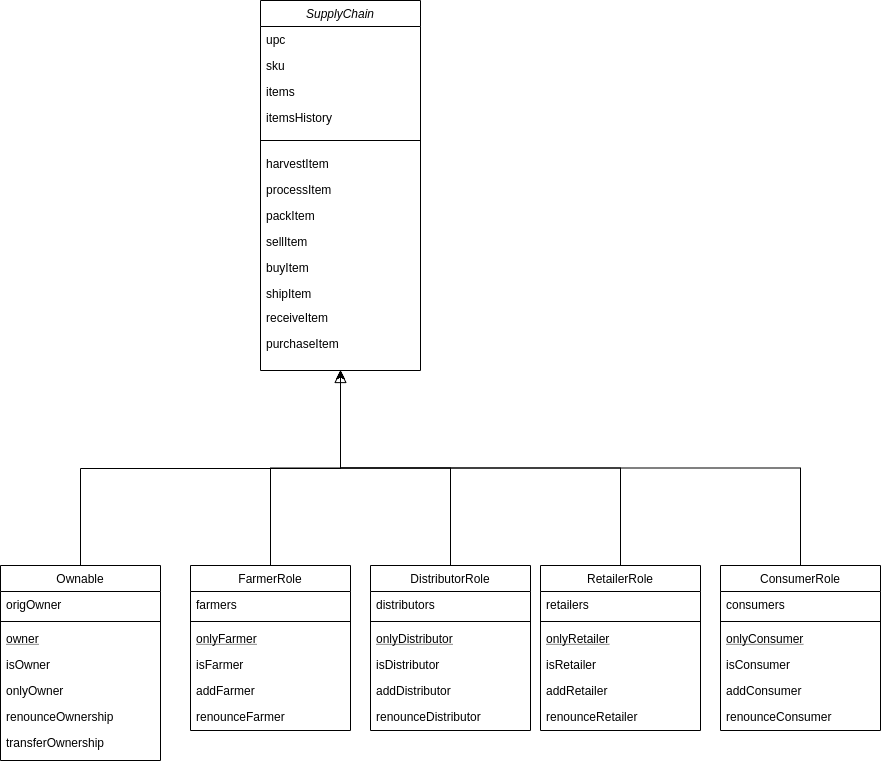

The diagram above was exported from draw.io. Its source (the exported page's mxGraphModel, read from the mxfile embedded in the PNG):
<mxGraphModel dx="1318" dy="781" grid="1" gridSize="10" guides="1" tooltips="1" connect="1" arrows="1" fold="1" page="1" pageScale="1" pageWidth="827" pageHeight="1169" math="0" shadow="0">
  <root>
    <mxCell id="WIyWlLk6GJQsqaUBKTNV-0" />
    <mxCell id="WIyWlLk6GJQsqaUBKTNV-1" parent="WIyWlLk6GJQsqaUBKTNV-0" />
    <mxCell id="zkfFHV4jXpPFQw0GAbJ--12" value="" style="endArrow=block;endSize=10;endFill=0;shadow=0;strokeWidth=1;rounded=0;edgeStyle=elbowEdgeStyle;elbow=vertical;" parent="WIyWlLk6GJQsqaUBKTNV-1" source="zkfFHV4jXpPFQw0GAbJ--6" target="zkfFHV4jXpPFQw0GAbJ--0" edge="1">
      <mxGeometry width="160" relative="1" as="geometry">
        <mxPoint x="200" y="203" as="sourcePoint" />
        <mxPoint x="200" y="203" as="targetPoint" />
      </mxGeometry>
    </mxCell>
    <mxCell id="zkfFHV4jXpPFQw0GAbJ--0" value="SupplyChain" style="swimlane;fontStyle=2;align=center;verticalAlign=top;childLayout=stackLayout;horizontal=1;startSize=26;horizontalStack=0;resizeParent=1;resizeLast=0;collapsible=1;marginBottom=0;rounded=0;shadow=0;strokeWidth=1;" parent="WIyWlLk6GJQsqaUBKTNV-1" vertex="1">
      <mxGeometry x="320" y="20" width="160" height="370" as="geometry">
        <mxRectangle x="230" y="140" width="160" height="26" as="alternateBounds" />
      </mxGeometry>
    </mxCell>
    <mxCell id="zkfFHV4jXpPFQw0GAbJ--1" value="upc" style="text;align=left;verticalAlign=top;spacingLeft=4;spacingRight=4;overflow=hidden;rotatable=0;points=[[0,0.5],[1,0.5]];portConstraint=eastwest;" parent="zkfFHV4jXpPFQw0GAbJ--0" vertex="1">
      <mxGeometry y="26" width="160" height="26" as="geometry" />
    </mxCell>
    <mxCell id="zkfFHV4jXpPFQw0GAbJ--2" value="sku" style="text;align=left;verticalAlign=top;spacingLeft=4;spacingRight=4;overflow=hidden;rotatable=0;points=[[0,0.5],[1,0.5]];portConstraint=eastwest;rounded=0;shadow=0;html=0;" parent="zkfFHV4jXpPFQw0GAbJ--0" vertex="1">
      <mxGeometry y="52" width="160" height="26" as="geometry" />
    </mxCell>
    <mxCell id="zkfFHV4jXpPFQw0GAbJ--3" value="items" style="text;align=left;verticalAlign=top;spacingLeft=4;spacingRight=4;overflow=hidden;rotatable=0;points=[[0,0.5],[1,0.5]];portConstraint=eastwest;rounded=0;shadow=0;html=0;" parent="zkfFHV4jXpPFQw0GAbJ--0" vertex="1">
      <mxGeometry y="78" width="160" height="26" as="geometry" />
    </mxCell>
    <mxCell id="ZxK18CbGNxiktg0c5Cqv-0" value="itemsHistory" style="text;align=left;verticalAlign=top;spacingLeft=4;spacingRight=4;overflow=hidden;rotatable=0;points=[[0,0.5],[1,0.5]];portConstraint=eastwest;rounded=0;shadow=0;html=0;" vertex="1" parent="zkfFHV4jXpPFQw0GAbJ--0">
      <mxGeometry y="104" width="160" height="26" as="geometry" />
    </mxCell>
    <mxCell id="zkfFHV4jXpPFQw0GAbJ--4" value="" style="line;html=1;strokeWidth=1;align=left;verticalAlign=middle;spacingTop=-1;spacingLeft=3;spacingRight=3;rotatable=0;labelPosition=right;points=[];portConstraint=eastwest;" parent="zkfFHV4jXpPFQw0GAbJ--0" vertex="1">
      <mxGeometry y="130" width="160" height="20" as="geometry" />
    </mxCell>
    <mxCell id="zkfFHV4jXpPFQw0GAbJ--5" value="harvestItem" style="text;align=left;verticalAlign=top;spacingLeft=4;spacingRight=4;overflow=hidden;rotatable=0;points=[[0,0.5],[1,0.5]];portConstraint=eastwest;" parent="zkfFHV4jXpPFQw0GAbJ--0" vertex="1">
      <mxGeometry y="150" width="160" height="26" as="geometry" />
    </mxCell>
    <mxCell id="ZxK18CbGNxiktg0c5Cqv-1" value="processItem" style="text;align=left;verticalAlign=top;spacingLeft=4;spacingRight=4;overflow=hidden;rotatable=0;points=[[0,0.5],[1,0.5]];portConstraint=eastwest;" vertex="1" parent="zkfFHV4jXpPFQw0GAbJ--0">
      <mxGeometry y="176" width="160" height="26" as="geometry" />
    </mxCell>
    <mxCell id="ZxK18CbGNxiktg0c5Cqv-2" value="packItem" style="text;align=left;verticalAlign=top;spacingLeft=4;spacingRight=4;overflow=hidden;rotatable=0;points=[[0,0.5],[1,0.5]];portConstraint=eastwest;" vertex="1" parent="zkfFHV4jXpPFQw0GAbJ--0">
      <mxGeometry y="202" width="160" height="26" as="geometry" />
    </mxCell>
    <mxCell id="ZxK18CbGNxiktg0c5Cqv-3" value="sellItem" style="text;align=left;verticalAlign=top;spacingLeft=4;spacingRight=4;overflow=hidden;rotatable=0;points=[[0,0.5],[1,0.5]];portConstraint=eastwest;" vertex="1" parent="zkfFHV4jXpPFQw0GAbJ--0">
      <mxGeometry y="228" width="160" height="26" as="geometry" />
    </mxCell>
    <mxCell id="ZxK18CbGNxiktg0c5Cqv-4" value="buyItem" style="text;align=left;verticalAlign=top;spacingLeft=4;spacingRight=4;overflow=hidden;rotatable=0;points=[[0,0.5],[1,0.5]];portConstraint=eastwest;" vertex="1" parent="zkfFHV4jXpPFQw0GAbJ--0">
      <mxGeometry y="254" width="160" height="26" as="geometry" />
    </mxCell>
    <mxCell id="ZxK18CbGNxiktg0c5Cqv-6" value="shipItem" style="text;align=left;verticalAlign=top;spacingLeft=4;spacingRight=4;overflow=hidden;rotatable=0;points=[[0,0.5],[1,0.5]];portConstraint=eastwest;" vertex="1" parent="zkfFHV4jXpPFQw0GAbJ--0">
      <mxGeometry y="280" width="160" height="24" as="geometry" />
    </mxCell>
    <mxCell id="ZxK18CbGNxiktg0c5Cqv-5" value="receiveItem" style="text;align=left;verticalAlign=top;spacingLeft=4;spacingRight=4;overflow=hidden;rotatable=0;points=[[0,0.5],[1,0.5]];portConstraint=eastwest;" vertex="1" parent="zkfFHV4jXpPFQw0GAbJ--0">
      <mxGeometry y="304" width="160" height="26" as="geometry" />
    </mxCell>
    <mxCell id="ZxK18CbGNxiktg0c5Cqv-8" value="purchaseItem" style="text;align=left;verticalAlign=top;spacingLeft=4;spacingRight=4;overflow=hidden;rotatable=0;points=[[0,0.5],[1,0.5]];portConstraint=eastwest;" vertex="1" parent="WIyWlLk6GJQsqaUBKTNV-1">
      <mxGeometry x="320" y="350" width="160" height="24" as="geometry" />
    </mxCell>
    <mxCell id="zkfFHV4jXpPFQw0GAbJ--6" value="Ownable" style="swimlane;fontStyle=0;align=center;verticalAlign=top;childLayout=stackLayout;horizontal=1;startSize=26;horizontalStack=0;resizeParent=1;resizeLast=0;collapsible=1;marginBottom=0;rounded=0;shadow=0;strokeWidth=1;" parent="WIyWlLk6GJQsqaUBKTNV-1" vertex="1">
      <mxGeometry x="60" y="585" width="160" height="195" as="geometry">
        <mxRectangle x="130" y="380" width="160" height="26" as="alternateBounds" />
      </mxGeometry>
    </mxCell>
    <mxCell id="zkfFHV4jXpPFQw0GAbJ--7" value="origOwner" style="text;align=left;verticalAlign=top;spacingLeft=4;spacingRight=4;overflow=hidden;rotatable=0;points=[[0,0.5],[1,0.5]];portConstraint=eastwest;" parent="zkfFHV4jXpPFQw0GAbJ--6" vertex="1">
      <mxGeometry y="26" width="160" height="26" as="geometry" />
    </mxCell>
    <mxCell id="zkfFHV4jXpPFQw0GAbJ--9" value="" style="line;html=1;strokeWidth=1;align=left;verticalAlign=middle;spacingTop=-1;spacingLeft=3;spacingRight=3;rotatable=0;labelPosition=right;points=[];portConstraint=eastwest;" parent="zkfFHV4jXpPFQw0GAbJ--6" vertex="1">
      <mxGeometry y="52" width="160" height="8" as="geometry" />
    </mxCell>
    <mxCell id="zkfFHV4jXpPFQw0GAbJ--10" value="owner" style="text;align=left;verticalAlign=top;spacingLeft=4;spacingRight=4;overflow=hidden;rotatable=0;points=[[0,0.5],[1,0.5]];portConstraint=eastwest;fontStyle=4" parent="zkfFHV4jXpPFQw0GAbJ--6" vertex="1">
      <mxGeometry y="60" width="160" height="26" as="geometry" />
    </mxCell>
    <mxCell id="zkfFHV4jXpPFQw0GAbJ--11" value="isOwner" style="text;align=left;verticalAlign=top;spacingLeft=4;spacingRight=4;overflow=hidden;rotatable=0;points=[[0,0.5],[1,0.5]];portConstraint=eastwest;" parent="zkfFHV4jXpPFQw0GAbJ--6" vertex="1">
      <mxGeometry y="86" width="160" height="26" as="geometry" />
    </mxCell>
    <mxCell id="ZxK18CbGNxiktg0c5Cqv-9" value="onlyOwner" style="text;align=left;verticalAlign=top;spacingLeft=4;spacingRight=4;overflow=hidden;rotatable=0;points=[[0,0.5],[1,0.5]];portConstraint=eastwest;" vertex="1" parent="zkfFHV4jXpPFQw0GAbJ--6">
      <mxGeometry y="112" width="160" height="26" as="geometry" />
    </mxCell>
    <mxCell id="ZxK18CbGNxiktg0c5Cqv-10" value="renounceOwnership" style="text;align=left;verticalAlign=top;spacingLeft=4;spacingRight=4;overflow=hidden;rotatable=0;points=[[0,0.5],[1,0.5]];portConstraint=eastwest;" vertex="1" parent="zkfFHV4jXpPFQw0GAbJ--6">
      <mxGeometry y="138" width="160" height="26" as="geometry" />
    </mxCell>
    <mxCell id="ZxK18CbGNxiktg0c5Cqv-11" value="transferOwnership" style="text;align=left;verticalAlign=top;spacingLeft=4;spacingRight=4;overflow=hidden;rotatable=0;points=[[0,0.5],[1,0.5]];portConstraint=eastwest;" vertex="1" parent="zkfFHV4jXpPFQw0GAbJ--6">
      <mxGeometry y="164" width="160" height="26" as="geometry" />
    </mxCell>
    <mxCell id="ZxK18CbGNxiktg0c5Cqv-22" style="edgeStyle=orthogonalEdgeStyle;rounded=0;orthogonalLoop=1;jettySize=auto;html=1;entryX=0.5;entryY=1;entryDx=0;entryDy=0;" edge="1" parent="WIyWlLk6GJQsqaUBKTNV-1" source="ZxK18CbGNxiktg0c5Cqv-14" target="zkfFHV4jXpPFQw0GAbJ--0">
      <mxGeometry relative="1" as="geometry" />
    </mxCell>
    <mxCell id="ZxK18CbGNxiktg0c5Cqv-14" value="FarmerRole" style="swimlane;fontStyle=0;align=center;verticalAlign=top;childLayout=stackLayout;horizontal=1;startSize=26;horizontalStack=0;resizeParent=1;resizeLast=0;collapsible=1;marginBottom=0;rounded=0;shadow=0;strokeWidth=1;" vertex="1" parent="WIyWlLk6GJQsqaUBKTNV-1">
      <mxGeometry x="250" y="585" width="160" height="165" as="geometry">
        <mxRectangle x="130" y="380" width="160" height="26" as="alternateBounds" />
      </mxGeometry>
    </mxCell>
    <mxCell id="ZxK18CbGNxiktg0c5Cqv-15" value="farmers" style="text;align=left;verticalAlign=top;spacingLeft=4;spacingRight=4;overflow=hidden;rotatable=0;points=[[0,0.5],[1,0.5]];portConstraint=eastwest;" vertex="1" parent="ZxK18CbGNxiktg0c5Cqv-14">
      <mxGeometry y="26" width="160" height="26" as="geometry" />
    </mxCell>
    <mxCell id="ZxK18CbGNxiktg0c5Cqv-16" value="" style="line;html=1;strokeWidth=1;align=left;verticalAlign=middle;spacingTop=-1;spacingLeft=3;spacingRight=3;rotatable=0;labelPosition=right;points=[];portConstraint=eastwest;" vertex="1" parent="ZxK18CbGNxiktg0c5Cqv-14">
      <mxGeometry y="52" width="160" height="8" as="geometry" />
    </mxCell>
    <mxCell id="ZxK18CbGNxiktg0c5Cqv-17" value="onlyFarmer" style="text;align=left;verticalAlign=top;spacingLeft=4;spacingRight=4;overflow=hidden;rotatable=0;points=[[0,0.5],[1,0.5]];portConstraint=eastwest;fontStyle=4" vertex="1" parent="ZxK18CbGNxiktg0c5Cqv-14">
      <mxGeometry y="60" width="160" height="26" as="geometry" />
    </mxCell>
    <mxCell id="ZxK18CbGNxiktg0c5Cqv-18" value="isFarmer" style="text;align=left;verticalAlign=top;spacingLeft=4;spacingRight=4;overflow=hidden;rotatable=0;points=[[0,0.5],[1,0.5]];portConstraint=eastwest;" vertex="1" parent="ZxK18CbGNxiktg0c5Cqv-14">
      <mxGeometry y="86" width="160" height="26" as="geometry" />
    </mxCell>
    <mxCell id="ZxK18CbGNxiktg0c5Cqv-19" value="addFarmer" style="text;align=left;verticalAlign=top;spacingLeft=4;spacingRight=4;overflow=hidden;rotatable=0;points=[[0,0.5],[1,0.5]];portConstraint=eastwest;" vertex="1" parent="ZxK18CbGNxiktg0c5Cqv-14">
      <mxGeometry y="112" width="160" height="26" as="geometry" />
    </mxCell>
    <mxCell id="ZxK18CbGNxiktg0c5Cqv-20" value="renounceFarmer" style="text;align=left;verticalAlign=top;spacingLeft=4;spacingRight=4;overflow=hidden;rotatable=0;points=[[0,0.5],[1,0.5]];portConstraint=eastwest;" vertex="1" parent="ZxK18CbGNxiktg0c5Cqv-14">
      <mxGeometry y="138" width="160" height="26" as="geometry" />
    </mxCell>
    <mxCell id="ZxK18CbGNxiktg0c5Cqv-23" style="edgeStyle=orthogonalEdgeStyle;rounded=0;orthogonalLoop=1;jettySize=auto;html=1;entryX=0.5;entryY=1;entryDx=0;entryDy=0;" edge="1" parent="WIyWlLk6GJQsqaUBKTNV-1" source="ZxK18CbGNxiktg0c5Cqv-24" target="zkfFHV4jXpPFQw0GAbJ--0">
      <mxGeometry relative="1" as="geometry">
        <mxPoint x="580" y="390" as="targetPoint" />
      </mxGeometry>
    </mxCell>
    <mxCell id="ZxK18CbGNxiktg0c5Cqv-24" value="DistributorRole" style="swimlane;fontStyle=0;align=center;verticalAlign=top;childLayout=stackLayout;horizontal=1;startSize=26;horizontalStack=0;resizeParent=1;resizeLast=0;collapsible=1;marginBottom=0;rounded=0;shadow=0;strokeWidth=1;" vertex="1" parent="WIyWlLk6GJQsqaUBKTNV-1">
      <mxGeometry x="430" y="585" width="160" height="165" as="geometry">
        <mxRectangle x="130" y="380" width="160" height="26" as="alternateBounds" />
      </mxGeometry>
    </mxCell>
    <mxCell id="ZxK18CbGNxiktg0c5Cqv-25" value="distributors" style="text;align=left;verticalAlign=top;spacingLeft=4;spacingRight=4;overflow=hidden;rotatable=0;points=[[0,0.5],[1,0.5]];portConstraint=eastwest;" vertex="1" parent="ZxK18CbGNxiktg0c5Cqv-24">
      <mxGeometry y="26" width="160" height="26" as="geometry" />
    </mxCell>
    <mxCell id="ZxK18CbGNxiktg0c5Cqv-26" value="" style="line;html=1;strokeWidth=1;align=left;verticalAlign=middle;spacingTop=-1;spacingLeft=3;spacingRight=3;rotatable=0;labelPosition=right;points=[];portConstraint=eastwest;" vertex="1" parent="ZxK18CbGNxiktg0c5Cqv-24">
      <mxGeometry y="52" width="160" height="8" as="geometry" />
    </mxCell>
    <mxCell id="ZxK18CbGNxiktg0c5Cqv-27" value="onlyDistributor" style="text;align=left;verticalAlign=top;spacingLeft=4;spacingRight=4;overflow=hidden;rotatable=0;points=[[0,0.5],[1,0.5]];portConstraint=eastwest;fontStyle=4" vertex="1" parent="ZxK18CbGNxiktg0c5Cqv-24">
      <mxGeometry y="60" width="160" height="26" as="geometry" />
    </mxCell>
    <mxCell id="ZxK18CbGNxiktg0c5Cqv-28" value="isDistributor" style="text;align=left;verticalAlign=top;spacingLeft=4;spacingRight=4;overflow=hidden;rotatable=0;points=[[0,0.5],[1,0.5]];portConstraint=eastwest;" vertex="1" parent="ZxK18CbGNxiktg0c5Cqv-24">
      <mxGeometry y="86" width="160" height="26" as="geometry" />
    </mxCell>
    <mxCell id="ZxK18CbGNxiktg0c5Cqv-29" value="addDistributor" style="text;align=left;verticalAlign=top;spacingLeft=4;spacingRight=4;overflow=hidden;rotatable=0;points=[[0,0.5],[1,0.5]];portConstraint=eastwest;" vertex="1" parent="ZxK18CbGNxiktg0c5Cqv-24">
      <mxGeometry y="112" width="160" height="26" as="geometry" />
    </mxCell>
    <mxCell id="ZxK18CbGNxiktg0c5Cqv-30" value="renounceDistributor" style="text;align=left;verticalAlign=top;spacingLeft=4;spacingRight=4;overflow=hidden;rotatable=0;points=[[0,0.5],[1,0.5]];portConstraint=eastwest;" vertex="1" parent="ZxK18CbGNxiktg0c5Cqv-24">
      <mxGeometry y="138" width="160" height="26" as="geometry" />
    </mxCell>
    <mxCell id="ZxK18CbGNxiktg0c5Cqv-31" style="edgeStyle=orthogonalEdgeStyle;rounded=0;orthogonalLoop=1;jettySize=auto;html=1;entryX=0.5;entryY=1;entryDx=0;entryDy=0;exitX=0.5;exitY=0;exitDx=0;exitDy=0;" edge="1" parent="WIyWlLk6GJQsqaUBKTNV-1" source="ZxK18CbGNxiktg0c5Cqv-32" target="zkfFHV4jXpPFQw0GAbJ--0">
      <mxGeometry relative="1" as="geometry">
        <mxPoint x="750" y="390" as="targetPoint" />
      </mxGeometry>
    </mxCell>
    <mxCell id="ZxK18CbGNxiktg0c5Cqv-32" value="RetailerRole" style="swimlane;fontStyle=0;align=center;verticalAlign=top;childLayout=stackLayout;horizontal=1;startSize=26;horizontalStack=0;resizeParent=1;resizeLast=0;collapsible=1;marginBottom=0;rounded=0;shadow=0;strokeWidth=1;" vertex="1" parent="WIyWlLk6GJQsqaUBKTNV-1">
      <mxGeometry x="600" y="585" width="160" height="165" as="geometry">
        <mxRectangle x="130" y="380" width="160" height="26" as="alternateBounds" />
      </mxGeometry>
    </mxCell>
    <mxCell id="ZxK18CbGNxiktg0c5Cqv-33" value="retailers" style="text;align=left;verticalAlign=top;spacingLeft=4;spacingRight=4;overflow=hidden;rotatable=0;points=[[0,0.5],[1,0.5]];portConstraint=eastwest;" vertex="1" parent="ZxK18CbGNxiktg0c5Cqv-32">
      <mxGeometry y="26" width="160" height="26" as="geometry" />
    </mxCell>
    <mxCell id="ZxK18CbGNxiktg0c5Cqv-34" value="" style="line;html=1;strokeWidth=1;align=left;verticalAlign=middle;spacingTop=-1;spacingLeft=3;spacingRight=3;rotatable=0;labelPosition=right;points=[];portConstraint=eastwest;" vertex="1" parent="ZxK18CbGNxiktg0c5Cqv-32">
      <mxGeometry y="52" width="160" height="8" as="geometry" />
    </mxCell>
    <mxCell id="ZxK18CbGNxiktg0c5Cqv-35" value="onlyRetailer" style="text;align=left;verticalAlign=top;spacingLeft=4;spacingRight=4;overflow=hidden;rotatable=0;points=[[0,0.5],[1,0.5]];portConstraint=eastwest;fontStyle=4" vertex="1" parent="ZxK18CbGNxiktg0c5Cqv-32">
      <mxGeometry y="60" width="160" height="26" as="geometry" />
    </mxCell>
    <mxCell id="ZxK18CbGNxiktg0c5Cqv-36" value="isRetailer" style="text;align=left;verticalAlign=top;spacingLeft=4;spacingRight=4;overflow=hidden;rotatable=0;points=[[0,0.5],[1,0.5]];portConstraint=eastwest;" vertex="1" parent="ZxK18CbGNxiktg0c5Cqv-32">
      <mxGeometry y="86" width="160" height="26" as="geometry" />
    </mxCell>
    <mxCell id="ZxK18CbGNxiktg0c5Cqv-37" value="addRetailer" style="text;align=left;verticalAlign=top;spacingLeft=4;spacingRight=4;overflow=hidden;rotatable=0;points=[[0,0.5],[1,0.5]];portConstraint=eastwest;" vertex="1" parent="ZxK18CbGNxiktg0c5Cqv-32">
      <mxGeometry y="112" width="160" height="26" as="geometry" />
    </mxCell>
    <mxCell id="ZxK18CbGNxiktg0c5Cqv-38" value="renounceRetailer" style="text;align=left;verticalAlign=top;spacingLeft=4;spacingRight=4;overflow=hidden;rotatable=0;points=[[0,0.5],[1,0.5]];portConstraint=eastwest;" vertex="1" parent="ZxK18CbGNxiktg0c5Cqv-32">
      <mxGeometry y="138" width="160" height="26" as="geometry" />
    </mxCell>
    <mxCell id="ZxK18CbGNxiktg0c5Cqv-39" style="edgeStyle=orthogonalEdgeStyle;rounded=0;orthogonalLoop=1;jettySize=auto;html=1;entryX=0.5;entryY=1;entryDx=0;entryDy=0;exitX=0.5;exitY=0;exitDx=0;exitDy=0;" edge="1" parent="WIyWlLk6GJQsqaUBKTNV-1" source="ZxK18CbGNxiktg0c5Cqv-40" target="zkfFHV4jXpPFQw0GAbJ--0">
      <mxGeometry relative="1" as="geometry">
        <mxPoint x="930" y="390" as="targetPoint" />
      </mxGeometry>
    </mxCell>
    <mxCell id="ZxK18CbGNxiktg0c5Cqv-40" value="ConsumerRole" style="swimlane;fontStyle=0;align=center;verticalAlign=top;childLayout=stackLayout;horizontal=1;startSize=26;horizontalStack=0;resizeParent=1;resizeLast=0;collapsible=1;marginBottom=0;rounded=0;shadow=0;strokeWidth=1;" vertex="1" parent="WIyWlLk6GJQsqaUBKTNV-1">
      <mxGeometry x="780" y="585" width="160" height="165" as="geometry">
        <mxRectangle x="130" y="380" width="160" height="26" as="alternateBounds" />
      </mxGeometry>
    </mxCell>
    <mxCell id="ZxK18CbGNxiktg0c5Cqv-41" value="consumers" style="text;align=left;verticalAlign=top;spacingLeft=4;spacingRight=4;overflow=hidden;rotatable=0;points=[[0,0.5],[1,0.5]];portConstraint=eastwest;" vertex="1" parent="ZxK18CbGNxiktg0c5Cqv-40">
      <mxGeometry y="26" width="160" height="26" as="geometry" />
    </mxCell>
    <mxCell id="ZxK18CbGNxiktg0c5Cqv-42" value="" style="line;html=1;strokeWidth=1;align=left;verticalAlign=middle;spacingTop=-1;spacingLeft=3;spacingRight=3;rotatable=0;labelPosition=right;points=[];portConstraint=eastwest;" vertex="1" parent="ZxK18CbGNxiktg0c5Cqv-40">
      <mxGeometry y="52" width="160" height="8" as="geometry" />
    </mxCell>
    <mxCell id="ZxK18CbGNxiktg0c5Cqv-43" value="onlyConsumer" style="text;align=left;verticalAlign=top;spacingLeft=4;spacingRight=4;overflow=hidden;rotatable=0;points=[[0,0.5],[1,0.5]];portConstraint=eastwest;fontStyle=4" vertex="1" parent="ZxK18CbGNxiktg0c5Cqv-40">
      <mxGeometry y="60" width="160" height="26" as="geometry" />
    </mxCell>
    <mxCell id="ZxK18CbGNxiktg0c5Cqv-44" value="isConsumer" style="text;align=left;verticalAlign=top;spacingLeft=4;spacingRight=4;overflow=hidden;rotatable=0;points=[[0,0.5],[1,0.5]];portConstraint=eastwest;" vertex="1" parent="ZxK18CbGNxiktg0c5Cqv-40">
      <mxGeometry y="86" width="160" height="26" as="geometry" />
    </mxCell>
    <mxCell id="ZxK18CbGNxiktg0c5Cqv-45" value="addConsumer" style="text;align=left;verticalAlign=top;spacingLeft=4;spacingRight=4;overflow=hidden;rotatable=0;points=[[0,0.5],[1,0.5]];portConstraint=eastwest;" vertex="1" parent="ZxK18CbGNxiktg0c5Cqv-40">
      <mxGeometry y="112" width="160" height="26" as="geometry" />
    </mxCell>
    <mxCell id="ZxK18CbGNxiktg0c5Cqv-46" value="renounceConsumer" style="text;align=left;verticalAlign=top;spacingLeft=4;spacingRight=4;overflow=hidden;rotatable=0;points=[[0,0.5],[1,0.5]];portConstraint=eastwest;" vertex="1" parent="ZxK18CbGNxiktg0c5Cqv-40">
      <mxGeometry y="138" width="160" height="26" as="geometry" />
    </mxCell>
  </root>
</mxGraphModel>